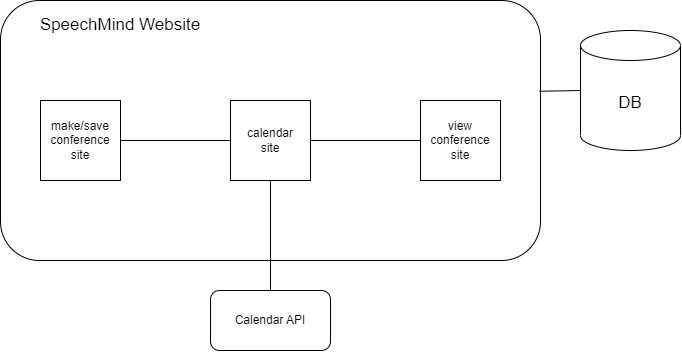

The diagram above was exported from draw.io. Its source (the exported page's mxGraphModel, read from the mxfile embedded in the PNG):
<mxGraphModel dx="841" dy="452" grid="1" gridSize="10" guides="1" tooltips="1" connect="1" arrows="1" fold="1" page="1" pageScale="1" pageWidth="827" pageHeight="1169" math="0" shadow="0">
  <root>
    <mxCell id="WIyWlLk6GJQsqaUBKTNV-0" />
    <mxCell id="WIyWlLk6GJQsqaUBKTNV-1" parent="WIyWlLk6GJQsqaUBKTNV-0" />
    <mxCell id="EkGzoRq9ApALDziNZeTW-0" value="" style="rounded=0;whiteSpace=wrap;html=1;" vertex="1" parent="WIyWlLk6GJQsqaUBKTNV-1">
      <mxGeometry x="350" y="250" width="120" height="60" as="geometry" />
    </mxCell>
    <mxCell id="EkGzoRq9ApALDziNZeTW-1" value="" style="rounded=1;whiteSpace=wrap;html=1;" vertex="1" parent="WIyWlLk6GJQsqaUBKTNV-1">
      <mxGeometry x="90" y="130" width="540" height="260" as="geometry" />
    </mxCell>
    <mxCell id="EkGzoRq9ApALDziNZeTW-2" value="make/save&lt;br&gt;conference&lt;br&gt;site" style="whiteSpace=wrap;html=1;aspect=fixed;" vertex="1" parent="WIyWlLk6GJQsqaUBKTNV-1">
      <mxGeometry x="130" y="230" width="80" height="80" as="geometry" />
    </mxCell>
    <mxCell id="EkGzoRq9ApALDziNZeTW-3" value="&lt;font style=&quot;font-size: 17px;&quot;&gt;SpeechMind Website&lt;/font&gt;" style="text;html=1;strokeColor=none;fillColor=none;align=center;verticalAlign=middle;whiteSpace=wrap;rounded=0;" vertex="1" parent="WIyWlLk6GJQsqaUBKTNV-1">
      <mxGeometry x="120" y="140" width="180" height="30" as="geometry" />
    </mxCell>
    <mxCell id="EkGzoRq9ApALDziNZeTW-4" value="view conference&lt;br&gt;site" style="whiteSpace=wrap;html=1;aspect=fixed;" vertex="1" parent="WIyWlLk6GJQsqaUBKTNV-1">
      <mxGeometry x="510" y="230" width="80" height="80" as="geometry" />
    </mxCell>
    <mxCell id="EkGzoRq9ApALDziNZeTW-6" value="calendar&lt;br&gt;site" style="whiteSpace=wrap;html=1;aspect=fixed;" vertex="1" parent="WIyWlLk6GJQsqaUBKTNV-1">
      <mxGeometry x="320" y="230" width="80" height="80" as="geometry" />
    </mxCell>
    <mxCell id="EkGzoRq9ApALDziNZeTW-7" value="" style="endArrow=none;html=1;rounded=0;entryX=1;entryY=0.5;entryDx=0;entryDy=0;exitX=0;exitY=0.5;exitDx=0;exitDy=0;" edge="1" parent="WIyWlLk6GJQsqaUBKTNV-1" source="EkGzoRq9ApALDziNZeTW-6" target="EkGzoRq9ApALDziNZeTW-2">
      <mxGeometry width="50" height="50" relative="1" as="geometry">
        <mxPoint x="400" y="300" as="sourcePoint" />
        <mxPoint x="450" y="250" as="targetPoint" />
      </mxGeometry>
    </mxCell>
    <mxCell id="EkGzoRq9ApALDziNZeTW-8" value="" style="endArrow=none;html=1;rounded=0;entryX=0;entryY=0.5;entryDx=0;entryDy=0;exitX=1;exitY=0.5;exitDx=0;exitDy=0;" edge="1" parent="WIyWlLk6GJQsqaUBKTNV-1" source="EkGzoRq9ApALDziNZeTW-6" target="EkGzoRq9ApALDziNZeTW-4">
      <mxGeometry width="50" height="50" relative="1" as="geometry">
        <mxPoint x="400" y="300" as="sourcePoint" />
        <mxPoint x="450" y="250" as="targetPoint" />
      </mxGeometry>
    </mxCell>
    <mxCell id="EkGzoRq9ApALDziNZeTW-9" value="Calendar API" style="rounded=1;whiteSpace=wrap;html=1;" vertex="1" parent="WIyWlLk6GJQsqaUBKTNV-1">
      <mxGeometry x="300" y="420" width="120" height="60" as="geometry" />
    </mxCell>
    <mxCell id="EkGzoRq9ApALDziNZeTW-10" value="" style="endArrow=none;html=1;rounded=0;exitX=0.5;exitY=0;exitDx=0;exitDy=0;entryX=0.5;entryY=1;entryDx=0;entryDy=0;" edge="1" parent="WIyWlLk6GJQsqaUBKTNV-1" source="EkGzoRq9ApALDziNZeTW-9" target="EkGzoRq9ApALDziNZeTW-6">
      <mxGeometry width="50" height="50" relative="1" as="geometry">
        <mxPoint x="400" y="370" as="sourcePoint" />
        <mxPoint x="450" y="320" as="targetPoint" />
      </mxGeometry>
    </mxCell>
    <mxCell id="EkGzoRq9ApALDziNZeTW-11" value="DB" style="shape=cylinder3;whiteSpace=wrap;html=1;boundedLbl=1;backgroundOutline=1;size=15;fontSize=17;" vertex="1" parent="WIyWlLk6GJQsqaUBKTNV-1">
      <mxGeometry x="670" y="160" width="100" height="120" as="geometry" />
    </mxCell>
    <mxCell id="EkGzoRq9ApALDziNZeTW-12" value="" style="endArrow=none;html=1;rounded=0;fontSize=17;exitX=0;exitY=0.5;exitDx=0;exitDy=0;exitPerimeter=0;entryX=0.998;entryY=0.349;entryDx=0;entryDy=0;entryPerimeter=0;" edge="1" parent="WIyWlLk6GJQsqaUBKTNV-1" source="EkGzoRq9ApALDziNZeTW-11" target="EkGzoRq9ApALDziNZeTW-1">
      <mxGeometry width="50" height="50" relative="1" as="geometry">
        <mxPoint x="400" y="350" as="sourcePoint" />
        <mxPoint x="450" y="300" as="targetPoint" />
      </mxGeometry>
    </mxCell>
  </root>
</mxGraphModel>